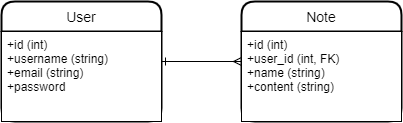

The diagram above was exported from draw.io. Its source (the exported page's mxGraphModel, read from the mxfile embedded in the PNG):
<mxGraphModel dx="1211" dy="861" grid="0" gridSize="10" guides="1" tooltips="1" connect="1" arrows="1" fold="1" page="1" pageScale="1" pageWidth="850" pageHeight="1100" background="#ffffff" math="0" shadow="0">
  <root>
    <mxCell id="0" />
    <mxCell id="1" parent="0" />
    <mxCell id="38" value="" style="edgeStyle=none;html=1;startArrow=ERone;startFill=0;endArrow=ERmany;endFill=0;" edge="1" parent="1" source="33" target="36">
      <mxGeometry relative="1" as="geometry" />
    </mxCell>
    <mxCell id="33" value="User" style="swimlane;childLayout=stackLayout;horizontal=1;startSize=30;horizontalStack=0;rounded=1;fontSize=14;fontStyle=0;strokeWidth=2;resizeParent=0;resizeLast=1;shadow=0;dashed=0;align=center;" vertex="1" parent="1">
      <mxGeometry x="80" y="50" width="160" height="120" as="geometry" />
    </mxCell>
    <mxCell id="34" value="+id (int)&#10;+username (string)&#10;+email (string)&#10;+password &#10;" style="align=left;spacingLeft=4;fontSize=12;verticalAlign=top;resizable=0;rotatable=0;part=1;" vertex="1" parent="33">
      <mxGeometry y="30" width="160" height="90" as="geometry" />
    </mxCell>
    <mxCell id="36" value="Note" style="swimlane;childLayout=stackLayout;horizontal=1;startSize=30;horizontalStack=0;rounded=1;fontSize=14;fontStyle=0;strokeWidth=2;resizeParent=0;resizeLast=1;shadow=0;dashed=0;align=center;" vertex="1" parent="1">
      <mxGeometry x="320" y="50" width="160" height="120" as="geometry" />
    </mxCell>
    <mxCell id="37" value="+id (int)&#10;+user_id (int, FK)&#10;+name (string)&#10;+content (string)&#10;" style="align=left;spacingLeft=4;fontSize=12;verticalAlign=top;resizable=0;rotatable=0;part=1;" vertex="1" parent="36">
      <mxGeometry y="30" width="160" height="90" as="geometry" />
    </mxCell>
  </root>
</mxGraphModel>